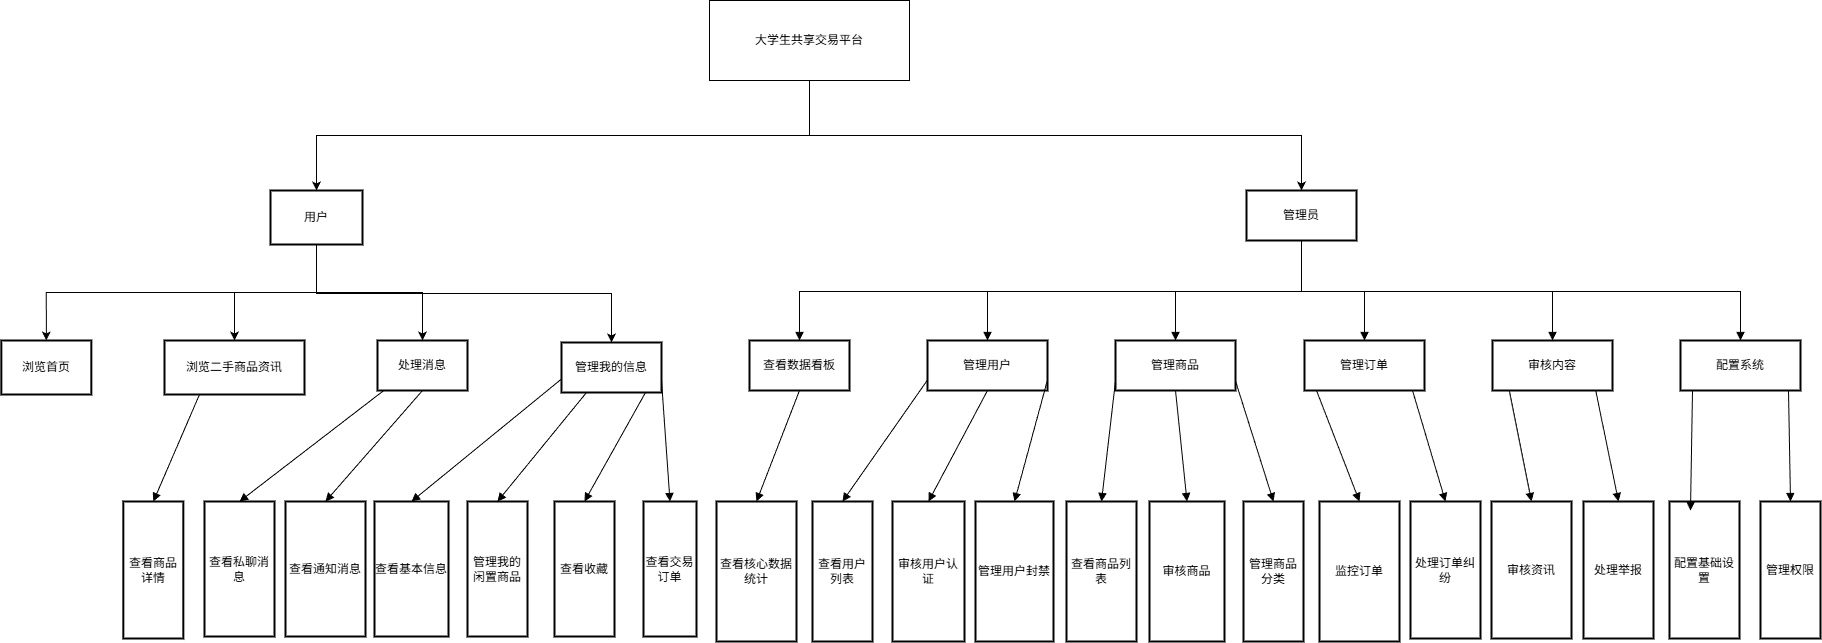

The diagram above was exported from draw.io. Its source (the exported page's mxGraphModel, read from the mxfile embedded in the PNG):
<mxGraphModel dx="3570" dy="2981" grid="1" gridSize="10" guides="1" tooltips="1" connect="1" arrows="1" fold="1" page="1" pageScale="1" pageWidth="827" pageHeight="1169" math="0" shadow="0">
  <root>
    <mxCell id="0" />
    <mxCell id="1" parent="0" />
    <mxCell id="87GfV7rjAG9Ol9jBvGWz-71" style="edgeStyle=orthogonalEdgeStyle;rounded=0;orthogonalLoop=1;jettySize=auto;html=1;exitX=0.5;exitY=1;exitDx=0;exitDy=0;entryX=0.5;entryY=0;entryDx=0;entryDy=0;movable=1;resizable=1;rotatable=1;deletable=1;editable=1;locked=0;connectable=1;" edge="1" parent="1" source="2" target="3">
      <mxGeometry relative="1" as="geometry" />
    </mxCell>
    <mxCell id="87GfV7rjAG9Ol9jBvGWz-72" style="edgeStyle=orthogonalEdgeStyle;rounded=0;orthogonalLoop=1;jettySize=auto;html=1;exitX=0.5;exitY=1;exitDx=0;exitDy=0;entryX=0.5;entryY=0;entryDx=0;entryDy=0;movable=1;resizable=1;rotatable=1;deletable=1;editable=1;locked=0;connectable=1;" edge="1" parent="1" source="2" target="4">
      <mxGeometry relative="1" as="geometry" />
    </mxCell>
    <mxCell id="87GfV7rjAG9Ol9jBvGWz-73" style="edgeStyle=orthogonalEdgeStyle;rounded=0;orthogonalLoop=1;jettySize=auto;html=1;exitX=0.5;exitY=1;exitDx=0;exitDy=0;entryX=0.5;entryY=0;entryDx=0;entryDy=0;movable=1;resizable=1;rotatable=1;deletable=1;editable=1;locked=0;connectable=1;" edge="1" parent="1" source="2" target="5">
      <mxGeometry relative="1" as="geometry" />
    </mxCell>
    <mxCell id="87GfV7rjAG9Ol9jBvGWz-74" style="edgeStyle=orthogonalEdgeStyle;rounded=0;orthogonalLoop=1;jettySize=auto;html=1;exitX=0.5;exitY=1;exitDx=0;exitDy=0;entryX=0.5;entryY=0;entryDx=0;entryDy=0;movable=1;resizable=1;rotatable=1;deletable=1;editable=1;locked=0;connectable=1;" edge="1" parent="1" source="2" target="6">
      <mxGeometry relative="1" as="geometry" />
    </mxCell>
    <mxCell id="2" value="用户" style="whiteSpace=wrap;strokeWidth=2;movable=1;resizable=1;rotatable=1;deletable=1;editable=1;locked=0;connectable=1;" parent="1" vertex="1">
      <mxGeometry x="899.9999999999999" width="92" height="54" as="geometry" />
    </mxCell>
    <mxCell id="3" value="浏览首页" style="whiteSpace=wrap;strokeWidth=2;movable=1;resizable=1;rotatable=1;deletable=1;editable=1;locked=0;connectable=1;" parent="1" vertex="1">
      <mxGeometry x="630.83" y="150" width="90" height="54" as="geometry" />
    </mxCell>
    <mxCell id="4" value="浏览二手商品资讯" style="whiteSpace=wrap;strokeWidth=2;movable=1;resizable=1;rotatable=1;deletable=1;editable=1;locked=0;connectable=1;" parent="1" vertex="1">
      <mxGeometry x="794" y="150" width="140" height="54" as="geometry" />
    </mxCell>
    <mxCell id="5" value="处理消息" style="whiteSpace=wrap;strokeWidth=2;movable=1;resizable=1;rotatable=1;deletable=1;editable=1;locked=0;connectable=1;" parent="1" vertex="1">
      <mxGeometry x="1007" y="150" width="90" height="50" as="geometry" />
    </mxCell>
    <mxCell id="6" value="管理我的信息" style="whiteSpace=wrap;strokeWidth=2;movable=1;resizable=1;rotatable=1;deletable=1;editable=1;locked=0;connectable=1;" parent="1" vertex="1">
      <mxGeometry x="1191" y="152" width="100" height="50" as="geometry" />
    </mxCell>
    <mxCell id="7" value="查看商品详情" style="whiteSpace=wrap;strokeWidth=2;movable=1;resizable=1;rotatable=1;deletable=1;editable=1;locked=0;connectable=1;" parent="1" vertex="1">
      <mxGeometry x="752.83" y="311" width="60" height="137" as="geometry" />
    </mxCell>
    <mxCell id="8" value="查看私聊消息" style="whiteSpace=wrap;strokeWidth=2;movable=1;resizable=1;rotatable=1;deletable=1;editable=1;locked=0;connectable=1;" parent="1" vertex="1">
      <mxGeometry x="834" y="311" width="70" height="135" as="geometry" />
    </mxCell>
    <mxCell id="9" value="查看通知消息" style="whiteSpace=wrap;strokeWidth=2;movable=1;resizable=1;rotatable=1;deletable=1;editable=1;locked=0;connectable=1;" parent="1" vertex="1">
      <mxGeometry x="915" y="311" width="80" height="135" as="geometry" />
    </mxCell>
    <mxCell id="10" value="查看基本信息" style="whiteSpace=wrap;strokeWidth=2;movable=1;resizable=1;rotatable=1;deletable=1;editable=1;locked=0;connectable=1;" parent="1" vertex="1">
      <mxGeometry x="1004" y="311" width="74" height="135" as="geometry" />
    </mxCell>
    <mxCell id="11" value="管理我的闲置商品" style="whiteSpace=wrap;strokeWidth=2;movable=1;resizable=1;rotatable=1;deletable=1;editable=1;locked=0;connectable=1;" parent="1" vertex="1">
      <mxGeometry x="1097" y="311" width="60" height="135" as="geometry" />
    </mxCell>
    <mxCell id="12" value="查看收藏" style="whiteSpace=wrap;strokeWidth=2;movable=1;resizable=1;rotatable=1;deletable=1;editable=1;locked=0;connectable=1;" parent="1" vertex="1">
      <mxGeometry x="1184" y="311" width="60" height="135" as="geometry" />
    </mxCell>
    <mxCell id="13" value="查看交易订单" style="whiteSpace=wrap;strokeWidth=2;movable=1;resizable=1;rotatable=1;deletable=1;editable=1;locked=0;connectable=1;" parent="1" vertex="1">
      <mxGeometry x="1273" y="311" width="53" height="135" as="geometry" />
    </mxCell>
    <mxCell id="18" value="" style="curved=1;startArrow=none;endArrow=block;exitX=0.25;exitY=1;entryX=0.5;entryY=0;exitDx=0;exitDy=0;noEdgeStyle=1;orthogonal=1;movable=1;resizable=1;rotatable=1;deletable=1;editable=1;locked=0;connectable=1;" parent="1" source="4" target="7" edge="1">
      <mxGeometry relative="1" as="geometry" />
    </mxCell>
    <mxCell id="19" value="" style="curved=1;startArrow=none;endArrow=block;exitX=0.07;exitY=1;entryX=0.5;entryY=0;noEdgeStyle=1;orthogonal=1;movable=1;resizable=1;rotatable=1;deletable=1;editable=1;locked=0;connectable=1;" parent="1" source="5" target="8" edge="1">
      <mxGeometry relative="1" as="geometry" />
    </mxCell>
    <mxCell id="20" value="" style="curved=1;startArrow=none;endArrow=block;entryX=0.5;entryY=0;exitX=0.5;exitY=1;exitDx=0;exitDy=0;noEdgeStyle=1;orthogonal=1;movable=1;resizable=1;rotatable=1;deletable=1;editable=1;locked=0;connectable=1;" parent="1" source="5" target="9" edge="1">
      <mxGeometry relative="1" as="geometry">
        <mxPoint x="592.5" y="170" as="sourcePoint" />
      </mxGeometry>
    </mxCell>
    <mxCell id="21" value="" style="curved=1;startArrow=none;endArrow=block;exitX=0;exitY=0.73;entryX=0.5;entryY=0;noEdgeStyle=1;orthogonal=1;movable=1;resizable=1;rotatable=1;deletable=1;editable=1;locked=0;connectable=1;" parent="1" source="6" target="10" edge="1">
      <mxGeometry relative="1" as="geometry" />
    </mxCell>
    <mxCell id="22" value="" style="curved=1;startArrow=none;endArrow=block;exitX=0.25;exitY=1;entryX=0.5;entryY=0;exitDx=0;exitDy=0;noEdgeStyle=1;orthogonal=1;movable=1;resizable=1;rotatable=1;deletable=1;editable=1;locked=0;connectable=1;" parent="1" source="6" target="11" edge="1">
      <mxGeometry relative="1" as="geometry" />
    </mxCell>
    <mxCell id="23" value="" style="curved=1;startArrow=none;endArrow=block;exitX=0.84;exitY=1;entryX=0.5;entryY=0;noEdgeStyle=1;orthogonal=1;movable=1;resizable=1;rotatable=1;deletable=1;editable=1;locked=0;connectable=1;" parent="1" source="6" target="12" edge="1">
      <mxGeometry relative="1" as="geometry" />
    </mxCell>
    <mxCell id="24" value="" style="curved=1;startArrow=none;endArrow=block;exitX=1;exitY=0.76;entryX=0.5;entryY=0;noEdgeStyle=1;orthogonal=1;movable=1;resizable=1;rotatable=1;deletable=1;editable=1;locked=0;connectable=1;" parent="1" source="6" target="13" edge="1">
      <mxGeometry relative="1" as="geometry" />
    </mxCell>
    <mxCell id="87GfV7rjAG9Ol9jBvGWz-25" value="管理员" style="whiteSpace=wrap;strokeWidth=2;movable=1;resizable=1;rotatable=1;deletable=1;editable=1;locked=0;connectable=1;" vertex="1" parent="1">
      <mxGeometry x="1876" width="110" height="50" as="geometry" />
    </mxCell>
    <mxCell id="87GfV7rjAG9Ol9jBvGWz-26" value="查看数据看板" style="whiteSpace=wrap;strokeWidth=2;movable=1;resizable=1;rotatable=1;deletable=1;editable=1;locked=0;connectable=1;" vertex="1" parent="1">
      <mxGeometry x="1379" y="150" width="100" height="50" as="geometry" />
    </mxCell>
    <mxCell id="87GfV7rjAG9Ol9jBvGWz-27" value="管理用户" style="whiteSpace=wrap;strokeWidth=2;movable=1;resizable=1;rotatable=1;deletable=1;editable=1;locked=0;connectable=1;" vertex="1" parent="1">
      <mxGeometry x="1557" y="150" width="120" height="50" as="geometry" />
    </mxCell>
    <mxCell id="87GfV7rjAG9Ol9jBvGWz-28" value="管理商品" style="whiteSpace=wrap;strokeWidth=2;movable=1;resizable=1;rotatable=1;deletable=1;editable=1;locked=0;connectable=1;" vertex="1" parent="1">
      <mxGeometry x="1745" y="150" width="120" height="50" as="geometry" />
    </mxCell>
    <mxCell id="87GfV7rjAG9Ol9jBvGWz-29" value="管理订单" style="whiteSpace=wrap;strokeWidth=2;movable=1;resizable=1;rotatable=1;deletable=1;editable=1;locked=0;connectable=1;" vertex="1" parent="1">
      <mxGeometry x="1934" y="150" width="120" height="50" as="geometry" />
    </mxCell>
    <mxCell id="87GfV7rjAG9Ol9jBvGWz-30" value="审核内容" style="whiteSpace=wrap;strokeWidth=2;movable=1;resizable=1;rotatable=1;deletable=1;editable=1;locked=0;connectable=1;" vertex="1" parent="1">
      <mxGeometry x="2122" y="150" width="120" height="50" as="geometry" />
    </mxCell>
    <mxCell id="87GfV7rjAG9Ol9jBvGWz-31" value="配置系统" style="whiteSpace=wrap;strokeWidth=2;movable=1;resizable=1;rotatable=1;deletable=1;editable=1;locked=0;connectable=1;" vertex="1" parent="1">
      <mxGeometry x="2310" y="150" width="120" height="50" as="geometry" />
    </mxCell>
    <mxCell id="87GfV7rjAG9Ol9jBvGWz-32" value="查看核心数据统计" style="whiteSpace=wrap;strokeWidth=2;movable=1;resizable=1;rotatable=1;deletable=1;editable=1;locked=0;connectable=1;" vertex="1" parent="1">
      <mxGeometry x="1346" y="311" width="80" height="140" as="geometry" />
    </mxCell>
    <mxCell id="87GfV7rjAG9Ol9jBvGWz-33" value="查看用户列表" style="whiteSpace=wrap;strokeWidth=2;movable=1;resizable=1;rotatable=1;deletable=1;editable=1;locked=0;connectable=1;" vertex="1" parent="1">
      <mxGeometry x="1442" y="311" width="60" height="140" as="geometry" />
    </mxCell>
    <mxCell id="87GfV7rjAG9Ol9jBvGWz-34" value="审核用户认证" style="whiteSpace=wrap;strokeWidth=2;movable=1;resizable=1;rotatable=1;deletable=1;editable=1;locked=0;connectable=1;" vertex="1" parent="1">
      <mxGeometry x="1522" y="311" width="72" height="140" as="geometry" />
    </mxCell>
    <mxCell id="87GfV7rjAG9Ol9jBvGWz-35" value="管理用户封禁" style="whiteSpace=wrap;strokeWidth=2;movable=1;resizable=1;rotatable=1;deletable=1;editable=1;locked=0;connectable=1;" vertex="1" parent="1">
      <mxGeometry x="1605" y="311" width="78" height="140" as="geometry" />
    </mxCell>
    <mxCell id="87GfV7rjAG9Ol9jBvGWz-36" value="查看商品列表" style="whiteSpace=wrap;strokeWidth=2;movable=1;resizable=1;rotatable=1;deletable=1;editable=1;locked=0;connectable=1;" vertex="1" parent="1">
      <mxGeometry x="1696" y="311" width="70" height="140" as="geometry" />
    </mxCell>
    <mxCell id="87GfV7rjAG9Ol9jBvGWz-37" value="审核商品" style="whiteSpace=wrap;strokeWidth=2;movable=1;resizable=1;rotatable=1;deletable=1;editable=1;locked=0;connectable=1;" vertex="1" parent="1">
      <mxGeometry x="1779" y="311" width="75" height="140" as="geometry" />
    </mxCell>
    <mxCell id="87GfV7rjAG9Ol9jBvGWz-38" value="管理商品分类" style="whiteSpace=wrap;strokeWidth=2;movable=1;resizable=1;rotatable=1;deletable=1;editable=1;locked=0;connectable=1;" vertex="1" parent="1">
      <mxGeometry x="1873" y="311" width="60" height="140" as="geometry" />
    </mxCell>
    <mxCell id="87GfV7rjAG9Ol9jBvGWz-39" value="监控订单" style="whiteSpace=wrap;strokeWidth=2;movable=1;resizable=1;rotatable=1;deletable=1;editable=1;locked=0;connectable=1;" vertex="1" parent="1">
      <mxGeometry x="1949" y="311" width="80" height="140" as="geometry" />
    </mxCell>
    <mxCell id="87GfV7rjAG9Ol9jBvGWz-40" value="处理订单纠纷" style="whiteSpace=wrap;strokeWidth=2;movable=1;resizable=1;rotatable=1;deletable=1;editable=1;locked=0;connectable=1;" vertex="1" parent="1">
      <mxGeometry x="2040" y="311" width="70" height="137" as="geometry" />
    </mxCell>
    <mxCell id="87GfV7rjAG9Ol9jBvGWz-41" value="审核资讯" style="whiteSpace=wrap;strokeWidth=2;movable=1;resizable=1;rotatable=1;deletable=1;editable=1;locked=0;connectable=1;" vertex="1" parent="1">
      <mxGeometry x="2121" y="311" width="80" height="137" as="geometry" />
    </mxCell>
    <mxCell id="87GfV7rjAG9Ol9jBvGWz-42" value="处理举报" style="whiteSpace=wrap;strokeWidth=2;movable=1;resizable=1;rotatable=1;deletable=1;editable=1;locked=0;connectable=1;" vertex="1" parent="1">
      <mxGeometry x="2213" y="311" width="70" height="137" as="geometry" />
    </mxCell>
    <mxCell id="87GfV7rjAG9Ol9jBvGWz-43" value="配置基础设置" style="whiteSpace=wrap;strokeWidth=2;movable=1;resizable=1;rotatable=1;deletable=1;editable=1;locked=0;connectable=1;" vertex="1" parent="1">
      <mxGeometry x="2299" y="311" width="70" height="137" as="geometry" />
    </mxCell>
    <mxCell id="87GfV7rjAG9Ol9jBvGWz-44" value="管理权限" style="whiteSpace=wrap;strokeWidth=2;movable=1;resizable=1;rotatable=1;deletable=1;editable=1;locked=0;connectable=1;" vertex="1" parent="1">
      <mxGeometry x="2390" y="311" width="60" height="137" as="geometry" />
    </mxCell>
    <mxCell id="87GfV7rjAG9Ol9jBvGWz-45" value="" style="startArrow=none;endArrow=block;entryX=0.5;entryY=0;rounded=0;orthogonal=1;edgeStyle=elbowEdgeStyle;elbow=vertical;exitX=0.5;exitY=1;exitDx=0;exitDy=0;movable=1;resizable=1;rotatable=1;deletable=1;editable=1;locked=0;connectable=1;" edge="1" parent="1" source="87GfV7rjAG9Ol9jBvGWz-25" target="87GfV7rjAG9Ol9jBvGWz-26">
      <mxGeometry relative="1" as="geometry">
        <mxPoint x="1952" y="60" as="sourcePoint" />
      </mxGeometry>
    </mxCell>
    <mxCell id="87GfV7rjAG9Ol9jBvGWz-46" value="" style="startArrow=none;endArrow=block;entryX=0.5;entryY=0;rounded=0;orthogonal=1;edgeStyle=elbowEdgeStyle;elbow=vertical;exitX=0.5;exitY=1;exitDx=0;exitDy=0;movable=1;resizable=1;rotatable=1;deletable=1;editable=1;locked=0;connectable=1;" edge="1" parent="1" source="87GfV7rjAG9Ol9jBvGWz-25" target="87GfV7rjAG9Ol9jBvGWz-27">
      <mxGeometry relative="1" as="geometry">
        <mxPoint x="1952" y="60" as="sourcePoint" />
      </mxGeometry>
    </mxCell>
    <mxCell id="87GfV7rjAG9Ol9jBvGWz-47" value="" style="startArrow=none;endArrow=block;exitX=0.5;exitY=1;entryX=0.5;entryY=0;rounded=0;orthogonal=1;edgeStyle=elbowEdgeStyle;elbow=vertical;exitDx=0;exitDy=0;movable=1;resizable=1;rotatable=1;deletable=1;editable=1;locked=0;connectable=1;" edge="1" parent="1" source="87GfV7rjAG9Ol9jBvGWz-25" target="87GfV7rjAG9Ol9jBvGWz-28">
      <mxGeometry relative="1" as="geometry" />
    </mxCell>
    <mxCell id="87GfV7rjAG9Ol9jBvGWz-48" value="" style="startArrow=none;endArrow=block;entryX=0.5;entryY=0;rounded=0;orthogonal=1;edgeStyle=elbowEdgeStyle;elbow=vertical;exitX=0.5;exitY=1;exitDx=0;exitDy=0;movable=1;resizable=1;rotatable=1;deletable=1;editable=1;locked=0;connectable=1;" edge="1" parent="1" source="87GfV7rjAG9Ol9jBvGWz-25" target="87GfV7rjAG9Ol9jBvGWz-29">
      <mxGeometry relative="1" as="geometry">
        <mxPoint x="1952" y="60" as="sourcePoint" />
      </mxGeometry>
    </mxCell>
    <mxCell id="87GfV7rjAG9Ol9jBvGWz-49" value="" style="startArrow=none;endArrow=block;exitX=0.5;exitY=1;entryX=0.5;entryY=0;rounded=0;orthogonal=1;edgeStyle=elbowEdgeStyle;elbow=vertical;exitDx=0;exitDy=0;movable=1;resizable=1;rotatable=1;deletable=1;editable=1;locked=0;connectable=1;" edge="1" parent="1" source="87GfV7rjAG9Ol9jBvGWz-25" target="87GfV7rjAG9Ol9jBvGWz-30">
      <mxGeometry relative="1" as="geometry" />
    </mxCell>
    <mxCell id="87GfV7rjAG9Ol9jBvGWz-50" value="" style="startArrow=none;endArrow=block;entryX=0.5;entryY=0;rounded=0;orthogonal=1;edgeStyle=elbowEdgeStyle;elbow=vertical;exitX=0.5;exitY=1;exitDx=0;exitDy=0;movable=1;resizable=1;rotatable=1;deletable=1;editable=1;locked=0;connectable=1;" edge="1" parent="1" source="87GfV7rjAG9Ol9jBvGWz-25" target="87GfV7rjAG9Ol9jBvGWz-31">
      <mxGeometry relative="1" as="geometry">
        <mxPoint x="1930" y="60" as="sourcePoint" />
      </mxGeometry>
    </mxCell>
    <mxCell id="87GfV7rjAG9Ol9jBvGWz-51" value="" style="startArrow=none;endArrow=block;exitX=0.5;exitY=1;entryX=0.5;entryY=0;rounded=0;orthogonal=1;elbow=vertical;movable=1;resizable=1;rotatable=1;deletable=1;editable=1;locked=0;connectable=1;" edge="1" parent="1" source="87GfV7rjAG9Ol9jBvGWz-26" target="87GfV7rjAG9Ol9jBvGWz-32">
      <mxGeometry relative="1" as="geometry" />
    </mxCell>
    <mxCell id="87GfV7rjAG9Ol9jBvGWz-52" value="" style="startArrow=none;endArrow=block;exitX=0;exitY=0.79;entryX=0.5;entryY=0;rounded=0;orthogonal=1;elbow=vertical;movable=1;resizable=1;rotatable=1;deletable=1;editable=1;locked=0;connectable=1;" edge="1" parent="1" source="87GfV7rjAG9Ol9jBvGWz-27" target="87GfV7rjAG9Ol9jBvGWz-33">
      <mxGeometry relative="1" as="geometry" />
    </mxCell>
    <mxCell id="87GfV7rjAG9Ol9jBvGWz-53" value="" style="startArrow=none;endArrow=block;exitX=0.5;exitY=1;entryX=0.5;entryY=0;rounded=0;orthogonal=1;elbow=vertical;movable=1;resizable=1;rotatable=1;deletable=1;editable=1;locked=0;connectable=1;" edge="1" parent="1" source="87GfV7rjAG9Ol9jBvGWz-27" target="87GfV7rjAG9Ol9jBvGWz-34">
      <mxGeometry relative="1" as="geometry" />
    </mxCell>
    <mxCell id="87GfV7rjAG9Ol9jBvGWz-54" value="" style="startArrow=none;endArrow=block;exitX=1;exitY=0.79;entryX=0.5;entryY=0;rounded=0;orthogonal=1;elbow=vertical;movable=1;resizable=1;rotatable=1;deletable=1;editable=1;locked=0;connectable=1;" edge="1" parent="1" source="87GfV7rjAG9Ol9jBvGWz-27" target="87GfV7rjAG9Ol9jBvGWz-35">
      <mxGeometry relative="1" as="geometry" />
    </mxCell>
    <mxCell id="87GfV7rjAG9Ol9jBvGWz-55" value="" style="startArrow=none;endArrow=block;exitX=0;exitY=0.81;entryX=0.5;entryY=0;rounded=0;orthogonal=1;elbow=vertical;movable=1;resizable=1;rotatable=1;deletable=1;editable=1;locked=0;connectable=1;" edge="1" parent="1" source="87GfV7rjAG9Ol9jBvGWz-28" target="87GfV7rjAG9Ol9jBvGWz-36">
      <mxGeometry relative="1" as="geometry" />
    </mxCell>
    <mxCell id="87GfV7rjAG9Ol9jBvGWz-56" value="" style="startArrow=none;endArrow=block;exitX=0.5;exitY=1;entryX=0.5;entryY=0;rounded=0;orthogonal=1;elbow=vertical;movable=1;resizable=1;rotatable=1;deletable=1;editable=1;locked=0;connectable=1;" edge="1" parent="1" source="87GfV7rjAG9Ol9jBvGWz-28" target="87GfV7rjAG9Ol9jBvGWz-37">
      <mxGeometry relative="1" as="geometry" />
    </mxCell>
    <mxCell id="87GfV7rjAG9Ol9jBvGWz-57" value="" style="startArrow=none;endArrow=block;exitX=1;exitY=0.81;entryX=0.5;entryY=0;rounded=0;orthogonal=1;elbow=vertical;movable=1;resizable=1;rotatable=1;deletable=1;editable=1;locked=0;connectable=1;" edge="1" parent="1" source="87GfV7rjAG9Ol9jBvGWz-28" target="87GfV7rjAG9Ol9jBvGWz-38">
      <mxGeometry relative="1" as="geometry" />
    </mxCell>
    <mxCell id="87GfV7rjAG9Ol9jBvGWz-58" value="" style="startArrow=none;endArrow=block;exitX=0.1;exitY=1;entryX=0.5;entryY=0;rounded=0;orthogonal=1;elbow=vertical;movable=1;resizable=1;rotatable=1;deletable=1;editable=1;locked=0;connectable=1;" edge="1" parent="1" source="87GfV7rjAG9Ol9jBvGWz-29" target="87GfV7rjAG9Ol9jBvGWz-39">
      <mxGeometry relative="1" as="geometry" />
    </mxCell>
    <mxCell id="87GfV7rjAG9Ol9jBvGWz-59" value="" style="startArrow=none;endArrow=block;exitX=0.9;exitY=1;entryX=0.5;entryY=0;rounded=0;orthogonal=1;elbow=vertical;movable=1;resizable=1;rotatable=1;deletable=1;editable=1;locked=0;connectable=1;" edge="1" parent="1" source="87GfV7rjAG9Ol9jBvGWz-29" target="87GfV7rjAG9Ol9jBvGWz-40">
      <mxGeometry relative="1" as="geometry" />
    </mxCell>
    <mxCell id="87GfV7rjAG9Ol9jBvGWz-60" value="" style="startArrow=none;endArrow=block;exitX=0.14;exitY=1;entryX=0.5;entryY=0;rounded=0;orthogonal=1;elbow=vertical;movable=1;resizable=1;rotatable=1;deletable=1;editable=1;locked=0;connectable=1;" edge="1" parent="1" source="87GfV7rjAG9Ol9jBvGWz-30" target="87GfV7rjAG9Ol9jBvGWz-41">
      <mxGeometry relative="1" as="geometry" />
    </mxCell>
    <mxCell id="87GfV7rjAG9Ol9jBvGWz-61" value="" style="startArrow=none;endArrow=block;exitX=0.86;exitY=1;entryX=0.5;entryY=0;rounded=0;orthogonal=1;elbow=vertical;movable=1;resizable=1;rotatable=1;deletable=1;editable=1;locked=0;connectable=1;" edge="1" parent="1" source="87GfV7rjAG9Ol9jBvGWz-30" target="87GfV7rjAG9Ol9jBvGWz-42">
      <mxGeometry relative="1" as="geometry" />
    </mxCell>
    <mxCell id="87GfV7rjAG9Ol9jBvGWz-62" value="" style="startArrow=none;endArrow=block;exitX=0.1;exitY=1;rounded=0;orthogonal=1;elbow=vertical;movable=1;resizable=1;rotatable=1;deletable=1;editable=1;locked=0;connectable=1;" edge="1" parent="1" source="87GfV7rjAG9Ol9jBvGWz-31">
      <mxGeometry relative="1" as="geometry">
        <mxPoint x="2320" y="320" as="targetPoint" />
      </mxGeometry>
    </mxCell>
    <mxCell id="87GfV7rjAG9Ol9jBvGWz-63" value="" style="startArrow=none;endArrow=block;exitX=0.9;exitY=1;entryX=0.5;entryY=0;rounded=0;orthogonal=1;elbow=vertical;movable=1;resizable=1;rotatable=1;deletable=1;editable=1;locked=0;connectable=1;" edge="1" parent="1" source="87GfV7rjAG9Ol9jBvGWz-31" target="87GfV7rjAG9Ol9jBvGWz-44">
      <mxGeometry relative="1" as="geometry" />
    </mxCell>
    <mxCell id="87GfV7rjAG9Ol9jBvGWz-69" style="edgeStyle=orthogonalEdgeStyle;rounded=0;orthogonalLoop=1;jettySize=auto;html=1;exitX=0.5;exitY=1;exitDx=0;exitDy=0;entryX=0.5;entryY=0;entryDx=0;entryDy=0;movable=1;resizable=1;rotatable=1;deletable=1;editable=1;locked=0;connectable=1;" edge="1" parent="1" source="87GfV7rjAG9Ol9jBvGWz-68" target="2">
      <mxGeometry relative="1" as="geometry" />
    </mxCell>
    <mxCell id="87GfV7rjAG9Ol9jBvGWz-70" style="edgeStyle=orthogonalEdgeStyle;rounded=0;orthogonalLoop=1;jettySize=auto;html=1;exitX=0.5;exitY=1;exitDx=0;exitDy=0;movable=1;resizable=1;rotatable=1;deletable=1;editable=1;locked=0;connectable=1;" edge="1" parent="1" source="87GfV7rjAG9Ol9jBvGWz-68" target="87GfV7rjAG9Ol9jBvGWz-25">
      <mxGeometry relative="1" as="geometry" />
    </mxCell>
    <mxCell id="87GfV7rjAG9Ol9jBvGWz-68" value="大学生共享交易平台" style="rounded=0;whiteSpace=wrap;html=1;movable=1;resizable=1;rotatable=1;deletable=1;editable=1;locked=0;connectable=1;" vertex="1" parent="1">
      <mxGeometry x="1339" y="-190" width="200" height="80" as="geometry" />
    </mxCell>
  </root>
</mxGraphModel>